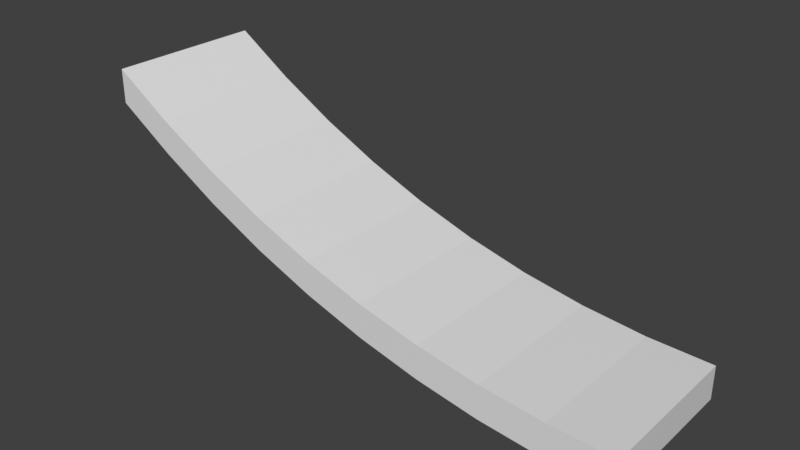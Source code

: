 # Source: ramp.blend  (saved by Blender 2.93.21; exported with 4.5.12 LTS)
import bpy
from mathutils import Matrix  # noqa: F401  (used for matrix-valued properties, if any)

bpy.ops.wm.read_factory_settings(use_empty=True)
scene = bpy.context.scene
scene.name = 'Scene'

# ---- collections
col_collection = bpy.data.collections.new('Collection'); scene.collection.children.link(col_collection)

# ---- materials (node trees are filled in below, after node groups)
mat_material = bpy.data.materials.new('Material')
mat_material.alpha_threshold = 0.0
mat_material.use_transparent_shadow = False
mat_material.line_color = (0.0, 0.0, 0.0, 1.0)

# ---- material node trees
mat_material.use_nodes = True; mat_material.node_tree.nodes.clear()
_N = mat_material.node_tree.nodes; _L = mat_material.node_tree.links
n0 = _N.new('ShaderNodeOutputMaterial'); n0.name = 'Material Output'; n0.location = (300, 300)
n1 = _N.new('ShaderNodeBsdfPrincipled'); n1.name = 'Principled BSDF'; n1.location = (10, 300)
n1.distribution = 'GGX'
n1.subsurface_method = 'BURLEY'
n1.inputs[2].default_value = 0.4
n1.inputs[3].default_value = 1.45
n1.inputs[27].default_value = (0.0, 0.0, 0.0, 1.0)
n1.inputs[28].default_value = 1.0
_L.new(n1.outputs[0], n0.inputs[0])
n0.is_active_output = True

# ---- world
world_world = bpy.data.worlds.new('World'); scene.world = world_world
world_world.use_nodes = True; world_world.node_tree.nodes.clear()
_N = world_world.node_tree.nodes; _L = world_world.node_tree.links
n0 = _N.new('ShaderNodeOutputWorld'); n0.name = 'World Output'; n0.location = (300, 300)
n1 = _N.new('ShaderNodeBackground'); n1.name = 'Background'; n1.location = (10, 300)
n1.inputs[0].default_value = (0.05088, 0.05088, 0.05088, 1.0)
_L.new(n1.outputs[0], n0.inputs[0])
n0.is_active_output = True
world_world.color = (0.05088, 0.05088, 0.05088)
world_world.use_sun_shadow = False
world_world.sun_shadow_jitter_overblur = 0.0

# ---- meshes
me_cube = bpy.data.meshes.new('Cube')
me_cube.from_pydata([(1.0, 1.0, 0.2148), (1.0, 1.0, -0.2148), (1.0, -1.0, 0.2148), (1.0, -1.0, -0.2148), (-5.985, 1.0, 2.468), (-5.985, 1.0, 2.038), (-5.985, -1.0, 2.468), (-5.985, -1.0, 2.038), (0.1758, 1.0, -0.1906), (-0.6363, 1.0, -0.1101), (-1.436, 1.0, 0.02706), (-2.225, 1.0, 0.2208), (-3.001, 1.0, 0.4711), (-3.765, 1.0, 0.778), (-4.517, 1.0, 1.141), (-5.257, 1.0, 1.562), (0.1758, -1.0, 0.2389), (-0.6363, -1.0, 0.3195), (-1.436, -1.0, 0.4566), (-2.225, -1.0, 0.6504), (-3.001, -1.0, 0.9007), (-3.765, -1.0, 1.208), (-4.517, -1.0, 1.571), (-5.257, -1.0, 1.991), (-5.257, -1.0, 1.562), (-4.517, -1.0, 1.141), (-3.765, -1.0, 0.778), (-3.001, -1.0, 0.4711), (-2.225, -1.0, 0.2208), (-1.436, -1.0, 0.02706), (-0.6363, -1.0, -0.1101), (0.1758, -1.0, -0.1906), (-5.257, 1.0, 1.991), (-4.517, 1.0, 1.571), (-3.765, 1.0, 1.208), (-3.001, 1.0, 0.9007), (-2.225, 1.0, 0.6504), (-1.436, 1.0, 0.4566), (-0.6363, 1.0, 0.3195), (0.1758, 1.0, 0.2389)], [], [(32, 4, 6, 23), (24, 23, 6, 7), (7, 6, 4, 5), (8, 1, 3, 31), (1, 0, 2, 3), (8, 39, 0, 1), (5, 4, 32, 15), (15, 32, 33, 14), (14, 33, 34, 13), (13, 34, 35, 12), (12, 35, 36, 11), (11, 36, 37, 10), (10, 37, 38, 9), (9, 38, 39, 8), (5, 15, 24, 7), (15, 14, 25, 24), (14, 13, 26, 25), (13, 12, 27, 26), (12, 11, 28, 27), (11, 10, 29, 28), (10, 9, 30, 29), (9, 8, 31, 30), (3, 2, 16, 31), (31, 16, 17, 30), (30, 17, 18, 29), (29, 18, 19, 28), (28, 19, 20, 27), (27, 20, 21, 26), (26, 21, 22, 25), (25, 22, 23, 24), (0, 39, 16, 2), (39, 38, 17, 16), (38, 37, 18, 17), (37, 36, 19, 18), (36, 35, 20, 19), (35, 34, 21, 20), (34, 33, 22, 21), (33, 32, 23, 22)])
_uv = me_cube.uv_layers.new(name='UVMap')
_uv.uv.foreach_set('vector', [0.8472, 0.5, 0.875, 0.5, 0.875, 0.75, 0.8472, 0.75, 0.375, 0.9722, 0.625, 0.9722, 0.625, 1.0, 0.375, 1.0, 0.375, 0.0, 0.625, 0.0, 0.625, 0.25, 0.375, 0.25, 0.3472, 0.5, 0.375, 0.5, 0.375, 0.75, 0.3472, 0.75, 0.375, 0.5, 0.625, 0.5, 0.625, 0.75, 0.375, 0.75, 0.375, 0.4722, 0.625, 0.4722, 0.625, 0.5, 0.375, 0.5, 0.375, 0.25, 0.625, 0.25, 0.625, 0.2778, 0.375, 0.2778, 0.375, 0.2778, 0.625, 0.2778, 0.625, 0.3056, 0.375, 0.3056, 0.375, 0.3056, 0.625, 0.3056, 0.625, 0.3333, 0.375, 0.3333, 0.375, 0.3333, 0.625, 0.3333, 0.625, 0.3611, 0.375, 0.3611, 0.375, 0.3611, 0.625, 0.3611, 0.625, 0.3889, 0.375, 0.3889, 0.375, 0.3889, 0.625, 0.3889, 0.625, 0.4167, 0.375, 0.4167, 0.375, 0.4167, 0.625, 0.4167, 0.625, 0.4444, 0.375, 0.4444, 0.375, 0.4444, 0.625, 0.4444, 0.625, 0.4722, 0.375, 0.4722, 0.125, 0.5, 0.1528, 0.5, 0.1528, 0.75, 0.125, 0.75, 0.1528, 0.5, 0.1806, 0.5, 0.1806, 0.75, 0.1528, 0.75, 0.1806, 0.5, 0.2083, 0.5, 0.2083, 0.75, 0.1806, 0.75, 0.2083, 0.5, 0.2361, 0.5, 0.2361, 0.75, 0.2083, 0.75, 0.2361, 0.5, 0.2639, 0.5, 0.2639, 0.75, 0.2361, 0.75, 0.2639, 0.5, 0.2917, 0.5, 0.2917, 0.75, 0.2639, 0.75, 0.2917, 0.5, 0.3194, 0.5, 0.3194, 0.75, 0.2917, 0.75, 0.3194, 0.5, 0.3472, 0.5, 0.3472, 0.75, 0.3194, 0.75, 0.375, 0.75, 0.625, 0.75, 0.625, 0.7778, 0.375, 0.7778, 0.375, 0.7778, 0.625, 0.7778, 0.625, 0.8056, 0.375, 0.8056, 0.375, 0.8056, 0.625, 0.8056, 0.625, 0.8333, 0.375, 0.8333, 0.375, 0.8333, 0.625, 0.8333, 0.625, 0.8611, 0.375, 0.8611, 0.375, 0.8611, 0.625, 0.8611, 0.625, 0.8889, 0.375, 0.8889, 0.375, 0.8889, 0.625, 0.8889, 0.625, 0.9167, 0.375, 0.9167, 0.375, 0.9167, 0.625, 0.9167, 0.625, 0.9444, 0.375, 0.9444, 0.375, 0.9444, 0.625, 0.9444, 0.625, 0.9722, 0.375, 0.9722, 0.625, 0.5, 0.6528, 0.5, 0.6528, 0.75, 0.625, 0.75, 0.6528, 0.5, 0.6806, 0.5, 0.6806, 0.75, 0.6528, 0.75, 0.6806, 0.5, 0.7083, 0.5, 0.7083, 0.75, 0.6806, 0.75, 0.7083, 0.5, 0.7361, 0.5, 0.7361, 0.75, 0.7083, 0.75, 0.7361, 0.5, 0.7639, 0.5, 0.7639, 0.75, 0.7361, 0.75, 0.7639, 0.5, 0.7917, 0.5, 0.7917, 0.75, 0.7639, 0.75, 0.7917, 0.5, 0.8194, 0.5, 0.8194, 0.75, 0.7917, 0.75, 0.8194, 0.5, 0.8472, 0.5, 0.8472, 0.75, 0.8194, 0.75])
me_cube.materials.append(mat_material)
me_cube.use_remesh_preserve_volume = False
me_cube.use_remesh_preserve_attributes = False
me_cube.use_mirror_vertex_groups = False
me_cube.update()

# ---- objects
ob_cube = bpy.data.objects.new('Cube', me_cube)

# ---- transforms, parenting, visibility, modifiers, constraints
ob_cube.location = (0.0, 0.0, 0.0)
ob_cube.lock_rotations_4d = False
ob_cube.empty_display_type = 'ARROWS'
ob_cube.lineart.crease_threshold = 0.0

# ---- collection membership
col_collection.objects.link(ob_cube)

# ---- scene / render settings (as saved in the file)
scene.frame_start = 1; scene.frame_end = 250; scene.frame_set(1)
scene.render.engine = 'BLENDER_EEVEE_NEXT'
scene.cycles.use_denoising = False
scene.cycles.samples = 128
scene.cycles.sampling_pattern = 'TABULATED_SOBOL'
scene.cycles.use_adaptive_sampling = False
scene.cycles.use_light_tree = False
scene.view_settings.view_transform = 'Standard'
bpy.context.view_layer.update()

# ---- added for rendering (the .blend has no active camera and no usable light): camera, sun
cam_auto = bpy.data.cameras.new('AutoCamera')
cam_auto.lens = 50.0
cam_auto.sensor_width = 36.0
cam_auto.clip_end = 1000.0
ob_auto_camera = bpy.data.objects.new('AutoCamera', cam_auto)
scene.collection.objects.link(ob_auto_camera)
ob_auto_camera.location = (4.67338, -8.59894, 6.85913)
ob_auto_camera.rotation_euler = (1.09748, -7.21219e-08, 0.694738)
scene.camera = ob_auto_camera
light_auto_sun = bpy.data.lights.new('AutoSun', 'SUN')
light_auto_sun.energy = 3.0
light_auto_sun.angle = 0.0523599
ob_auto_sun = bpy.data.objects.new('AutoSun', light_auto_sun)
scene.collection.objects.link(ob_auto_sun)
ob_auto_sun.rotation_euler = (0.872665, 0.174533, 0.523599)
bpy.context.view_layer.update()
